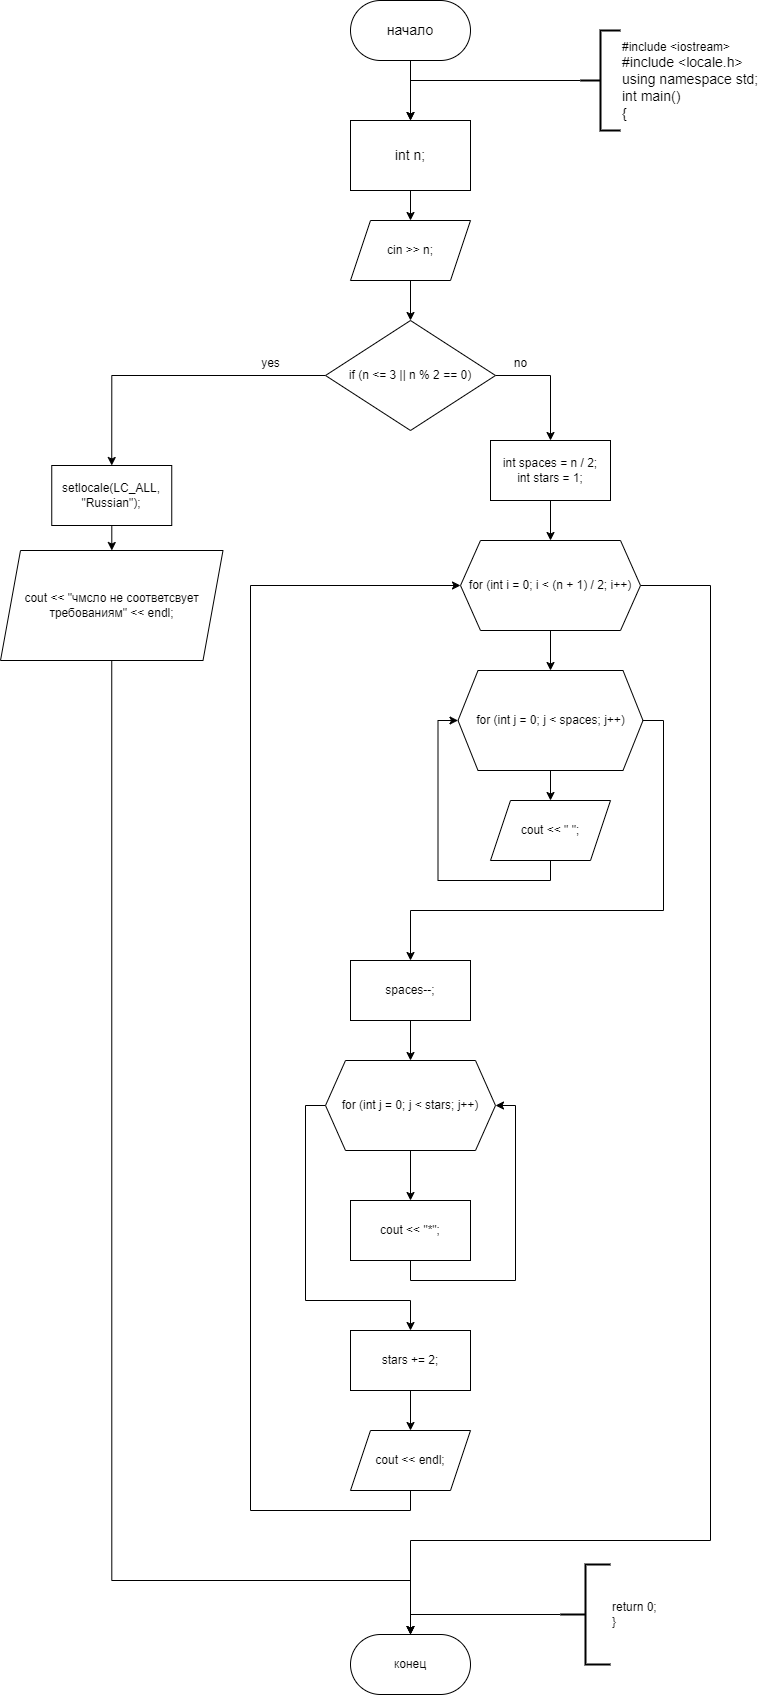

The diagram above was exported from draw.io. Its source (the exported page's mxGraphModel, read from the mxfile embedded in the PNG):
<mxGraphModel dx="2662" dy="1216" grid="1" gridSize="10" guides="1" tooltips="1" connect="1" arrows="1" fold="1" page="1" pageScale="1" pageWidth="827" pageHeight="1169" math="0" shadow="0">
  <root>
    <mxCell id="WIyWlLk6GJQsqaUBKTNV-0" />
    <mxCell id="WIyWlLk6GJQsqaUBKTNV-1" parent="WIyWlLk6GJQsqaUBKTNV-0" />
    <mxCell id="yPTxs31fl7FcwVZ8Z8VM-0" value="" style="edgeStyle=orthogonalEdgeStyle;rounded=0;orthogonalLoop=1;jettySize=auto;html=1;" edge="1" parent="WIyWlLk6GJQsqaUBKTNV-1" source="yPTxs31fl7FcwVZ8Z8VM-1" target="yPTxs31fl7FcwVZ8Z8VM-3">
      <mxGeometry relative="1" as="geometry" />
    </mxCell>
    <mxCell id="yPTxs31fl7FcwVZ8Z8VM-1" value="&lt;font style=&quot;font-size: 14px;&quot;&gt;начало&lt;/font&gt;" style="rounded=1;whiteSpace=wrap;html=1;arcSize=50;" vertex="1" parent="WIyWlLk6GJQsqaUBKTNV-1">
      <mxGeometry x="310" y="90" width="120" height="60" as="geometry" />
    </mxCell>
    <mxCell id="yPTxs31fl7FcwVZ8Z8VM-2" value="" style="edgeStyle=orthogonalEdgeStyle;rounded=0;orthogonalLoop=1;jettySize=auto;html=1;" edge="1" parent="WIyWlLk6GJQsqaUBKTNV-1" source="yPTxs31fl7FcwVZ8Z8VM-3" target="yPTxs31fl7FcwVZ8Z8VM-6">
      <mxGeometry relative="1" as="geometry" />
    </mxCell>
    <mxCell id="yPTxs31fl7FcwVZ8Z8VM-3" value="&lt;div style=&quot;font-size: 14px;&quot;&gt;int n;&lt;/div&gt;" style="rounded=0;whiteSpace=wrap;html=1;" vertex="1" parent="WIyWlLk6GJQsqaUBKTNV-1">
      <mxGeometry x="310" y="210" width="120" height="70" as="geometry" />
    </mxCell>
    <mxCell id="yPTxs31fl7FcwVZ8Z8VM-4" value="" style="edgeStyle=orthogonalEdgeStyle;rounded=0;orthogonalLoop=1;jettySize=auto;html=1;entryX=0.5;entryY=0;entryDx=0;entryDy=0;" edge="1" parent="WIyWlLk6GJQsqaUBKTNV-1" source="yPTxs31fl7FcwVZ8Z8VM-5" target="yPTxs31fl7FcwVZ8Z8VM-3">
      <mxGeometry relative="1" as="geometry">
        <Array as="points">
          <mxPoint x="370" y="170" />
        </Array>
      </mxGeometry>
    </mxCell>
    <mxCell id="yPTxs31fl7FcwVZ8Z8VM-5" value="&lt;div&gt;#include &amp;lt;iostream&amp;gt;&lt;/div&gt;&lt;div&gt;&lt;span style=&quot;font-size: 14px;&quot;&gt;#include &amp;lt;locale.h&amp;gt;&lt;/span&gt;&lt;/div&gt;&lt;div&gt;&lt;span style=&quot;font-size: 14px;&quot;&gt;using namespace std;&lt;/span&gt;&lt;/div&gt;&lt;div&gt;&lt;span style=&quot;font-size: 14px;&quot;&gt;int main()&lt;/span&gt;&lt;/div&gt;&lt;div&gt;&lt;span style=&quot;font-size: 14px;&quot;&gt;{&lt;/span&gt;&lt;/div&gt;" style="strokeWidth=2;html=1;shape=mxgraph.flowchart.annotation_2;align=left;labelPosition=right;pointerEvents=1;" vertex="1" parent="WIyWlLk6GJQsqaUBKTNV-1">
      <mxGeometry x="540" y="120" width="40" height="100" as="geometry" />
    </mxCell>
    <mxCell id="yPTxs31fl7FcwVZ8Z8VM-10" value="" style="edgeStyle=orthogonalEdgeStyle;rounded=0;orthogonalLoop=1;jettySize=auto;html=1;" edge="1" parent="WIyWlLk6GJQsqaUBKTNV-1" source="yPTxs31fl7FcwVZ8Z8VM-6" target="yPTxs31fl7FcwVZ8Z8VM-9">
      <mxGeometry relative="1" as="geometry" />
    </mxCell>
    <mxCell id="yPTxs31fl7FcwVZ8Z8VM-6" value="cin &amp;gt;&amp;gt; n;" style="shape=parallelogram;perimeter=parallelogramPerimeter;whiteSpace=wrap;html=1;fixedSize=1;rounded=0;" vertex="1" parent="WIyWlLk6GJQsqaUBKTNV-1">
      <mxGeometry x="310" y="310" width="120" height="60" as="geometry" />
    </mxCell>
    <mxCell id="yPTxs31fl7FcwVZ8Z8VM-12" style="edgeStyle=orthogonalEdgeStyle;rounded=0;orthogonalLoop=1;jettySize=auto;html=1;exitX=0;exitY=0.5;exitDx=0;exitDy=0;entryX=0.5;entryY=0;entryDx=0;entryDy=0;" edge="1" parent="WIyWlLk6GJQsqaUBKTNV-1" source="yPTxs31fl7FcwVZ8Z8VM-9" target="yPTxs31fl7FcwVZ8Z8VM-11">
      <mxGeometry relative="1" as="geometry" />
    </mxCell>
    <mxCell id="yPTxs31fl7FcwVZ8Z8VM-18" style="edgeStyle=orthogonalEdgeStyle;rounded=0;orthogonalLoop=1;jettySize=auto;html=1;exitX=1;exitY=0.5;exitDx=0;exitDy=0;entryX=0.5;entryY=0;entryDx=0;entryDy=0;" edge="1" parent="WIyWlLk6GJQsqaUBKTNV-1" source="yPTxs31fl7FcwVZ8Z8VM-9" target="yPTxs31fl7FcwVZ8Z8VM-17">
      <mxGeometry relative="1" as="geometry" />
    </mxCell>
    <mxCell id="yPTxs31fl7FcwVZ8Z8VM-9" value="if (n &amp;lt;= 3 || n % 2 == 0)" style="rhombus;whiteSpace=wrap;html=1;rounded=0;" vertex="1" parent="WIyWlLk6GJQsqaUBKTNV-1">
      <mxGeometry x="285" y="410" width="170" height="110" as="geometry" />
    </mxCell>
    <mxCell id="yPTxs31fl7FcwVZ8Z8VM-15" value="" style="edgeStyle=orthogonalEdgeStyle;rounded=0;orthogonalLoop=1;jettySize=auto;html=1;" edge="1" parent="WIyWlLk6GJQsqaUBKTNV-1" source="yPTxs31fl7FcwVZ8Z8VM-11" target="yPTxs31fl7FcwVZ8Z8VM-14">
      <mxGeometry relative="1" as="geometry" />
    </mxCell>
    <mxCell id="yPTxs31fl7FcwVZ8Z8VM-11" value="setlocale(LC_ALL, &quot;Russian&quot;);" style="whiteSpace=wrap;html=1;" vertex="1" parent="WIyWlLk6GJQsqaUBKTNV-1">
      <mxGeometry x="11.25" y="555" width="120" height="60" as="geometry" />
    </mxCell>
    <mxCell id="yPTxs31fl7FcwVZ8Z8VM-45" style="edgeStyle=orthogonalEdgeStyle;rounded=0;orthogonalLoop=1;jettySize=auto;html=1;exitX=0.5;exitY=1;exitDx=0;exitDy=0;entryX=0.5;entryY=0;entryDx=0;entryDy=0;" edge="1" parent="WIyWlLk6GJQsqaUBKTNV-1" source="yPTxs31fl7FcwVZ8Z8VM-14" target="yPTxs31fl7FcwVZ8Z8VM-41">
      <mxGeometry relative="1" as="geometry">
        <Array as="points">
          <mxPoint x="71" y="1670" />
          <mxPoint x="370" y="1670" />
        </Array>
      </mxGeometry>
    </mxCell>
    <mxCell id="yPTxs31fl7FcwVZ8Z8VM-14" value="cout &amp;lt;&amp;lt; &quot;чмсло не соответсвует требованиям&quot; &amp;lt;&amp;lt; endl;" style="shape=parallelogram;perimeter=parallelogramPerimeter;whiteSpace=wrap;html=1;fixedSize=1;" vertex="1" parent="WIyWlLk6GJQsqaUBKTNV-1">
      <mxGeometry x="-40" y="640" width="222.5" height="110" as="geometry" />
    </mxCell>
    <mxCell id="yPTxs31fl7FcwVZ8Z8VM-16" value="yes" style="text;html=1;align=center;verticalAlign=middle;resizable=0;points=[];autosize=1;strokeColor=none;fillColor=none;" vertex="1" parent="WIyWlLk6GJQsqaUBKTNV-1">
      <mxGeometry x="210" y="438" width="40" height="30" as="geometry" />
    </mxCell>
    <mxCell id="yPTxs31fl7FcwVZ8Z8VM-20" value="" style="edgeStyle=orthogonalEdgeStyle;rounded=0;orthogonalLoop=1;jettySize=auto;html=1;" edge="1" parent="WIyWlLk6GJQsqaUBKTNV-1" source="yPTxs31fl7FcwVZ8Z8VM-17" target="yPTxs31fl7FcwVZ8Z8VM-19">
      <mxGeometry relative="1" as="geometry" />
    </mxCell>
    <mxCell id="yPTxs31fl7FcwVZ8Z8VM-17" value="&lt;div&gt;int spaces = n / 2;&lt;/div&gt;&lt;div&gt;int stars = 1;&lt;/div&gt;" style="whiteSpace=wrap;html=1;" vertex="1" parent="WIyWlLk6GJQsqaUBKTNV-1">
      <mxGeometry x="450" y="530" width="120" height="60" as="geometry" />
    </mxCell>
    <mxCell id="yPTxs31fl7FcwVZ8Z8VM-23" value="" style="edgeStyle=orthogonalEdgeStyle;rounded=0;orthogonalLoop=1;jettySize=auto;html=1;" edge="1" parent="WIyWlLk6GJQsqaUBKTNV-1" source="yPTxs31fl7FcwVZ8Z8VM-19" target="yPTxs31fl7FcwVZ8Z8VM-22">
      <mxGeometry relative="1" as="geometry" />
    </mxCell>
    <mxCell id="yPTxs31fl7FcwVZ8Z8VM-42" style="edgeStyle=orthogonalEdgeStyle;rounded=0;orthogonalLoop=1;jettySize=auto;html=1;exitX=1;exitY=0.5;exitDx=0;exitDy=0;entryX=0.5;entryY=0;entryDx=0;entryDy=0;" edge="1" parent="WIyWlLk6GJQsqaUBKTNV-1" source="yPTxs31fl7FcwVZ8Z8VM-19" target="yPTxs31fl7FcwVZ8Z8VM-41">
      <mxGeometry relative="1" as="geometry">
        <Array as="points">
          <mxPoint x="670" y="675" />
          <mxPoint x="670" y="1630" />
          <mxPoint x="370" y="1630" />
        </Array>
      </mxGeometry>
    </mxCell>
    <mxCell id="yPTxs31fl7FcwVZ8Z8VM-19" value="for (int i = 0; i &amp;lt; (n + 1) / 2; i++)" style="shape=hexagon;perimeter=hexagonPerimeter2;whiteSpace=wrap;html=1;fixedSize=1;" vertex="1" parent="WIyWlLk6GJQsqaUBKTNV-1">
      <mxGeometry x="420" y="630" width="180" height="90" as="geometry" />
    </mxCell>
    <mxCell id="yPTxs31fl7FcwVZ8Z8VM-21" value="no" style="text;html=1;align=center;verticalAlign=middle;resizable=0;points=[];autosize=1;strokeColor=none;fillColor=none;" vertex="1" parent="WIyWlLk6GJQsqaUBKTNV-1">
      <mxGeometry x="460" y="438" width="40" height="30" as="geometry" />
    </mxCell>
    <mxCell id="yPTxs31fl7FcwVZ8Z8VM-25" value="" style="edgeStyle=orthogonalEdgeStyle;rounded=0;orthogonalLoop=1;jettySize=auto;html=1;" edge="1" parent="WIyWlLk6GJQsqaUBKTNV-1" source="yPTxs31fl7FcwVZ8Z8VM-22" target="yPTxs31fl7FcwVZ8Z8VM-24">
      <mxGeometry relative="1" as="geometry" />
    </mxCell>
    <mxCell id="yPTxs31fl7FcwVZ8Z8VM-30" style="edgeStyle=orthogonalEdgeStyle;rounded=0;orthogonalLoop=1;jettySize=auto;html=1;exitX=1;exitY=0.5;exitDx=0;exitDy=0;entryX=0.5;entryY=0;entryDx=0;entryDy=0;" edge="1" parent="WIyWlLk6GJQsqaUBKTNV-1" source="yPTxs31fl7FcwVZ8Z8VM-22" target="yPTxs31fl7FcwVZ8Z8VM-29">
      <mxGeometry relative="1" as="geometry">
        <Array as="points">
          <mxPoint x="623" y="810" />
          <mxPoint x="623" y="1000" />
          <mxPoint x="370" y="1000" />
        </Array>
      </mxGeometry>
    </mxCell>
    <mxCell id="yPTxs31fl7FcwVZ8Z8VM-22" value="for (int j = 0; j &amp;lt; spaces; j++)" style="shape=hexagon;perimeter=hexagonPerimeter2;whiteSpace=wrap;html=1;fixedSize=1;" vertex="1" parent="WIyWlLk6GJQsqaUBKTNV-1">
      <mxGeometry x="417.5" y="760" width="185" height="100" as="geometry" />
    </mxCell>
    <mxCell id="yPTxs31fl7FcwVZ8Z8VM-28" style="edgeStyle=orthogonalEdgeStyle;rounded=0;orthogonalLoop=1;jettySize=auto;html=1;exitX=0.5;exitY=1;exitDx=0;exitDy=0;entryX=0;entryY=0.5;entryDx=0;entryDy=0;" edge="1" parent="WIyWlLk6GJQsqaUBKTNV-1" source="yPTxs31fl7FcwVZ8Z8VM-24" target="yPTxs31fl7FcwVZ8Z8VM-22">
      <mxGeometry relative="1" as="geometry" />
    </mxCell>
    <mxCell id="yPTxs31fl7FcwVZ8Z8VM-24" value="cout &amp;lt;&amp;lt; &quot; &quot;;" style="shape=parallelogram;perimeter=parallelogramPerimeter;whiteSpace=wrap;html=1;fixedSize=1;" vertex="1" parent="WIyWlLk6GJQsqaUBKTNV-1">
      <mxGeometry x="450" y="890" width="120" height="60" as="geometry" />
    </mxCell>
    <mxCell id="yPTxs31fl7FcwVZ8Z8VM-32" value="" style="edgeStyle=orthogonalEdgeStyle;rounded=0;orthogonalLoop=1;jettySize=auto;html=1;" edge="1" parent="WIyWlLk6GJQsqaUBKTNV-1" source="yPTxs31fl7FcwVZ8Z8VM-29" target="yPTxs31fl7FcwVZ8Z8VM-31">
      <mxGeometry relative="1" as="geometry" />
    </mxCell>
    <mxCell id="yPTxs31fl7FcwVZ8Z8VM-29" value="spaces--;" style="whiteSpace=wrap;html=1;" vertex="1" parent="WIyWlLk6GJQsqaUBKTNV-1">
      <mxGeometry x="310" y="1050" width="120" height="60" as="geometry" />
    </mxCell>
    <mxCell id="yPTxs31fl7FcwVZ8Z8VM-34" value="" style="edgeStyle=orthogonalEdgeStyle;rounded=0;orthogonalLoop=1;jettySize=auto;html=1;" edge="1" parent="WIyWlLk6GJQsqaUBKTNV-1" source="yPTxs31fl7FcwVZ8Z8VM-31" target="yPTxs31fl7FcwVZ8Z8VM-33">
      <mxGeometry relative="1" as="geometry" />
    </mxCell>
    <mxCell id="yPTxs31fl7FcwVZ8Z8VM-39" style="edgeStyle=orthogonalEdgeStyle;rounded=0;orthogonalLoop=1;jettySize=auto;html=1;exitX=0;exitY=0.5;exitDx=0;exitDy=0;entryX=0.5;entryY=0;entryDx=0;entryDy=0;" edge="1" parent="WIyWlLk6GJQsqaUBKTNV-1" source="yPTxs31fl7FcwVZ8Z8VM-31" target="yPTxs31fl7FcwVZ8Z8VM-36">
      <mxGeometry relative="1" as="geometry">
        <Array as="points">
          <mxPoint x="265" y="1195" />
          <mxPoint x="265" y="1390" />
          <mxPoint x="370" y="1390" />
        </Array>
      </mxGeometry>
    </mxCell>
    <mxCell id="yPTxs31fl7FcwVZ8Z8VM-31" value="for (int j = 0; j &amp;lt; stars; j++)" style="shape=hexagon;perimeter=hexagonPerimeter2;whiteSpace=wrap;html=1;fixedSize=1;" vertex="1" parent="WIyWlLk6GJQsqaUBKTNV-1">
      <mxGeometry x="285" y="1150" width="170" height="90" as="geometry" />
    </mxCell>
    <mxCell id="yPTxs31fl7FcwVZ8Z8VM-35" style="edgeStyle=orthogonalEdgeStyle;rounded=0;orthogonalLoop=1;jettySize=auto;html=1;exitX=0.5;exitY=1;exitDx=0;exitDy=0;entryX=1;entryY=0.5;entryDx=0;entryDy=0;" edge="1" parent="WIyWlLk6GJQsqaUBKTNV-1" source="yPTxs31fl7FcwVZ8Z8VM-33" target="yPTxs31fl7FcwVZ8Z8VM-31">
      <mxGeometry relative="1" as="geometry">
        <Array as="points">
          <mxPoint x="370" y="1370" />
          <mxPoint x="475" y="1370" />
          <mxPoint x="475" y="1195" />
        </Array>
      </mxGeometry>
    </mxCell>
    <mxCell id="yPTxs31fl7FcwVZ8Z8VM-33" value="cout &amp;lt;&amp;lt; &quot;*&quot;;" style="whiteSpace=wrap;html=1;" vertex="1" parent="WIyWlLk6GJQsqaUBKTNV-1">
      <mxGeometry x="310" y="1290" width="120" height="60" as="geometry" />
    </mxCell>
    <mxCell id="yPTxs31fl7FcwVZ8Z8VM-38" value="" style="edgeStyle=orthogonalEdgeStyle;rounded=0;orthogonalLoop=1;jettySize=auto;html=1;" edge="1" parent="WIyWlLk6GJQsqaUBKTNV-1" source="yPTxs31fl7FcwVZ8Z8VM-36" target="yPTxs31fl7FcwVZ8Z8VM-37">
      <mxGeometry relative="1" as="geometry" />
    </mxCell>
    <mxCell id="yPTxs31fl7FcwVZ8Z8VM-36" value="stars += 2;" style="whiteSpace=wrap;html=1;" vertex="1" parent="WIyWlLk6GJQsqaUBKTNV-1">
      <mxGeometry x="310" y="1420" width="120" height="60" as="geometry" />
    </mxCell>
    <mxCell id="yPTxs31fl7FcwVZ8Z8VM-40" style="edgeStyle=orthogonalEdgeStyle;rounded=0;orthogonalLoop=1;jettySize=auto;html=1;exitX=0.5;exitY=1;exitDx=0;exitDy=0;entryX=0;entryY=0.5;entryDx=0;entryDy=0;" edge="1" parent="WIyWlLk6GJQsqaUBKTNV-1" source="yPTxs31fl7FcwVZ8Z8VM-37" target="yPTxs31fl7FcwVZ8Z8VM-19">
      <mxGeometry relative="1" as="geometry">
        <Array as="points">
          <mxPoint x="370" y="1600" />
          <mxPoint x="210" y="1600" />
          <mxPoint x="210" y="675" />
        </Array>
      </mxGeometry>
    </mxCell>
    <mxCell id="yPTxs31fl7FcwVZ8Z8VM-37" value="cout &amp;lt;&amp;lt; endl;" style="shape=parallelogram;perimeter=parallelogramPerimeter;whiteSpace=wrap;html=1;fixedSize=1;" vertex="1" parent="WIyWlLk6GJQsqaUBKTNV-1">
      <mxGeometry x="310" y="1520" width="120" height="60" as="geometry" />
    </mxCell>
    <mxCell id="yPTxs31fl7FcwVZ8Z8VM-41" value="конец" style="rounded=1;whiteSpace=wrap;html=1;arcSize=50;" vertex="1" parent="WIyWlLk6GJQsqaUBKTNV-1">
      <mxGeometry x="310" y="1724" width="120" height="60" as="geometry" />
    </mxCell>
    <mxCell id="yPTxs31fl7FcwVZ8Z8VM-44" style="edgeStyle=orthogonalEdgeStyle;rounded=0;orthogonalLoop=1;jettySize=auto;html=1;exitX=0;exitY=0.5;exitDx=0;exitDy=0;exitPerimeter=0;entryX=0.5;entryY=0;entryDx=0;entryDy=0;" edge="1" parent="WIyWlLk6GJQsqaUBKTNV-1" source="yPTxs31fl7FcwVZ8Z8VM-43" target="yPTxs31fl7FcwVZ8Z8VM-41">
      <mxGeometry relative="1" as="geometry" />
    </mxCell>
    <mxCell id="yPTxs31fl7FcwVZ8Z8VM-43" value="return 0;&lt;br&gt;}" style="strokeWidth=2;html=1;shape=mxgraph.flowchart.annotation_2;align=left;labelPosition=right;pointerEvents=1;" vertex="1" parent="WIyWlLk6GJQsqaUBKTNV-1">
      <mxGeometry x="520" y="1654" width="50" height="100" as="geometry" />
    </mxCell>
  </root>
</mxGraphModel>